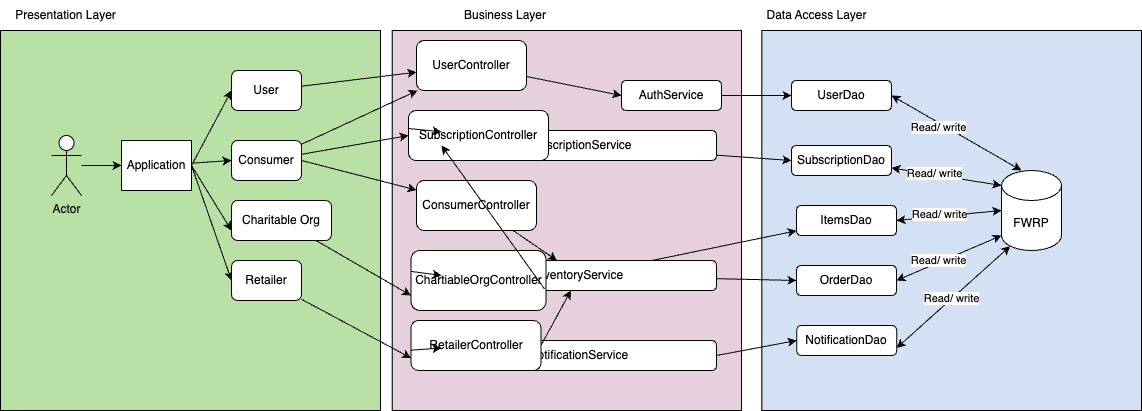

The diagram above was exported from draw.io. Its source (the exported page's mxGraphModel, read from the mxfile embedded in the PNG):
<mxGraphModel dx="2213" dy="879" grid="1" gridSize="10" guides="1" tooltips="1" connect="1" arrows="1" fold="1" page="1" pageScale="1" pageWidth="850" pageHeight="1100" math="0" shadow="0">
  <root>
    <mxCell id="0" />
    <mxCell id="1" parent="0" />
    <mxCell id="2" value="" style="group" vertex="1" connectable="0" parent="1">
      <mxGeometry x="160" y="20" width="350" height="410" as="geometry" />
    </mxCell>
    <mxCell id="3" value="" style="rounded=0;whiteSpace=wrap;html=1;fillColor=#E6D0DE;" vertex="1" parent="2">
      <mxGeometry x="0.7139303482587006" y="30" width="349.28606965174134" height="380" as="geometry" />
    </mxCell>
    <mxCell id="4" value="Business Layer" style="text;html=1;align=center;verticalAlign=middle;whiteSpace=wrap;rounded=0;" vertex="1" parent="2">
      <mxGeometry width="228.10945273631842" height="30" as="geometry" />
    </mxCell>
    <mxCell id="5" value="SubscriptionService" style="rounded=1;whiteSpace=wrap;html=1;" vertex="1" parent="2">
      <mxGeometry x="50" y="130" width="275" height="30" as="geometry" />
    </mxCell>
    <mxCell id="6" value="NotificationService" style="rounded=1;whiteSpace=wrap;html=1;" vertex="1" parent="2">
      <mxGeometry x="50" y="340" width="275" height="30" as="geometry" />
    </mxCell>
    <mxCell id="7" value="InventoryService" style="rounded=1;whiteSpace=wrap;html=1;" vertex="1" parent="2">
      <mxGeometry x="50" y="260" width="275" height="30" as="geometry" />
    </mxCell>
    <mxCell id="8" value="" style="group" vertex="1" connectable="0" parent="1">
      <mxGeometry x="149" y="20" width="201" height="410" as="geometry" />
    </mxCell>
    <mxCell id="9" value="" style="rounded=0;whiteSpace=wrap;html=1;fillColor=#B9E0A5;" vertex="1" parent="8">
      <mxGeometry x="-380" y="30" width="380" height="380" as="geometry" />
    </mxCell>
    <mxCell id="10" value="ConsumerController" style="rounded=1;whiteSpace=wrap;html=1;" vertex="1" parent="8">
      <mxGeometry x="36" y="180" width="120" height="50" as="geometry" />
    </mxCell>
    <mxCell id="11" value="UserController" style="rounded=1;whiteSpace=wrap;html=1;" vertex="1" parent="8">
      <mxGeometry x="36" y="40" width="110" height="50" as="geometry" />
    </mxCell>
    <mxCell id="12" value="SubscriptionController" style="rounded=1;whiteSpace=wrap;html=1;" vertex="1" parent="8">
      <mxGeometry x="28" y="110" width="140" height="50" as="geometry" />
    </mxCell>
    <mxCell id="13" value="RetailerController" style="rounded=1;whiteSpace=wrap;html=1;" vertex="1" parent="8">
      <mxGeometry x="30.5" y="320" width="130" height="50" as="geometry" />
    </mxCell>
    <mxCell id="14" value="ChartiableOrgController" style="rounded=1;whiteSpace=wrap;html=1;" vertex="1" parent="8">
      <mxGeometry x="30.5" y="250" width="135" height="60" as="geometry" />
    </mxCell>
    <mxCell id="15" style="rounded=0;orthogonalLoop=1;jettySize=auto;html=1;entryX=0;entryY=0.5;entryDx=0;entryDy=0;" edge="1" source="16" target="21" parent="1">
      <mxGeometry relative="1" as="geometry" />
    </mxCell>
    <mxCell id="16" value="Actor" style="shape=umlActor;verticalLabelPosition=bottom;verticalAlign=top;html=1;outlineConnect=0;" vertex="1" parent="1">
      <mxGeometry x="-180" y="155" width="30" height="60" as="geometry" />
    </mxCell>
    <mxCell id="17" style="rounded=0;orthogonalLoop=1;jettySize=auto;html=1;exitX=1;exitY=0.5;exitDx=0;exitDy=0;entryX=0;entryY=0.5;entryDx=0;entryDy=0;" edge="1" source="21" target="55" parent="1">
      <mxGeometry relative="1" as="geometry" />
    </mxCell>
    <mxCell id="18" style="rounded=0;orthogonalLoop=1;jettySize=auto;html=1;entryX=0;entryY=0.5;entryDx=0;entryDy=0;" edge="1" source="21" target="57" parent="1">
      <mxGeometry relative="1" as="geometry" />
    </mxCell>
    <mxCell id="19" style="rounded=0;orthogonalLoop=1;jettySize=auto;html=1;entryX=0;entryY=0.75;entryDx=0;entryDy=0;exitX=1;exitY=0.5;exitDx=0;exitDy=0;" edge="1" source="21" target="62" parent="1">
      <mxGeometry relative="1" as="geometry" />
    </mxCell>
    <mxCell id="20" style="rounded=0;orthogonalLoop=1;jettySize=auto;html=1;exitX=1;exitY=0.5;exitDx=0;exitDy=0;entryX=0;entryY=0.5;entryDx=0;entryDy=0;" edge="1" source="21" target="60" parent="1">
      <mxGeometry relative="1" as="geometry" />
    </mxCell>
    <mxCell id="21" value="Application" style="rounded=0;whiteSpace=wrap;html=1;" vertex="1" parent="1">
      <mxGeometry x="-110" y="160" width="70" height="50" as="geometry" />
    </mxCell>
    <mxCell id="22" style="rounded=0;orthogonalLoop=1;jettySize=auto;html=1;entryX=0;entryY=0.5;entryDx=0;entryDy=0;" edge="1" source="11" target="25" parent="1">
      <mxGeometry relative="1" as="geometry" />
    </mxCell>
    <mxCell id="23" style="rounded=0;orthogonalLoop=1;jettySize=auto;html=1;entryX=0;entryY=0.5;entryDx=0;entryDy=0;exitX=0.989;exitY=0.642;exitDx=0;exitDy=0;exitPerimeter=0;" edge="1" source="14" target="5" parent="1">
      <mxGeometry relative="1" as="geometry" />
    </mxCell>
    <mxCell id="24" style="rounded=0;orthogonalLoop=1;jettySize=auto;html=1;" edge="1" source="12" target="5" parent="1">
      <mxGeometry relative="1" as="geometry" />
    </mxCell>
    <mxCell id="25" value="AuthService" style="rounded=1;whiteSpace=wrap;html=1;" vertex="1" parent="1">
      <mxGeometry x="390" y="100" width="100" height="30" as="geometry" />
    </mxCell>
    <mxCell id="26" style="rounded=0;orthogonalLoop=1;jettySize=auto;html=1;" edge="1" source="10" target="7" parent="1">
      <mxGeometry relative="1" as="geometry" />
    </mxCell>
    <mxCell id="27" style="rounded=0;orthogonalLoop=1;jettySize=auto;html=1;entryX=0;entryY=0.5;entryDx=0;entryDy=0;" edge="1" source="14" target="7" parent="1">
      <mxGeometry relative="1" as="geometry">
        <Array as="points" />
      </mxGeometry>
    </mxCell>
    <mxCell id="28" style="rounded=0;orthogonalLoop=1;jettySize=auto;html=1;entryX=0;entryY=0.25;entryDx=0;entryDy=0;" edge="1" source="13" target="6" parent="1">
      <mxGeometry relative="1" as="geometry" />
    </mxCell>
    <mxCell id="29" style="rounded=0;orthogonalLoop=1;jettySize=auto;html=1;exitX=1;exitY=0.5;exitDx=0;exitDy=0;" edge="1" source="13" target="7" parent="1">
      <mxGeometry relative="1" as="geometry" />
    </mxCell>
    <mxCell id="30" value="" style="group" vertex="1" connectable="0" parent="1">
      <mxGeometry x="530" y="20" width="380" height="410" as="geometry" />
    </mxCell>
    <mxCell id="31" value="" style="rounded=0;whiteSpace=wrap;html=1;fillColor=#D4E1F5;" vertex="1" parent="30">
      <mxGeometry x="0.35" y="30" width="379.65" height="380" as="geometry" />
    </mxCell>
    <mxCell id="32" value="Data Access Layer" style="text;html=1;align=center;verticalAlign=middle;whiteSpace=wrap;rounded=0;" vertex="1" parent="30">
      <mxGeometry width="110.79601990049751" height="30" as="geometry" />
    </mxCell>
    <mxCell id="33" value="UserDao" style="rounded=1;whiteSpace=wrap;html=1;" vertex="1" parent="30">
      <mxGeometry x="30" y="80" width="100" height="30" as="geometry" />
    </mxCell>
    <mxCell id="34" value="ItemsDao" style="rounded=1;whiteSpace=wrap;html=1;" vertex="1" parent="30">
      <mxGeometry x="35" y="205" width="100" height="30" as="geometry" />
    </mxCell>
    <mxCell id="35" value="OrderDao" style="rounded=1;whiteSpace=wrap;html=1;" vertex="1" parent="30">
      <mxGeometry x="35" y="265" width="100" height="30" as="geometry" />
    </mxCell>
    <mxCell id="36" value="SubscriptionDao" style="rounded=1;whiteSpace=wrap;html=1;" vertex="1" parent="30">
      <mxGeometry x="30" y="145" width="100" height="30" as="geometry" />
    </mxCell>
    <mxCell id="37" value="NotificationDao" style="rounded=1;whiteSpace=wrap;html=1;" vertex="1" parent="30">
      <mxGeometry x="35.17" y="325" width="100" height="30" as="geometry" />
    </mxCell>
    <mxCell id="38" value="FWRP" style="shape=cylinder3;whiteSpace=wrap;html=1;boundedLbl=1;backgroundOutline=1;size=15;" vertex="1" parent="30">
      <mxGeometry x="240" y="170" width="60" height="80" as="geometry" />
    </mxCell>
    <mxCell id="39" value="" style="endArrow=classic;startArrow=classic;html=1;rounded=0;entryX=1;entryY=0.5;entryDx=0;entryDy=0;exitX=0.333;exitY=0;exitDx=0;exitDy=0;exitPerimeter=0;" edge="1" parent="30" source="38" target="33">
      <mxGeometry width="50" height="50" relative="1" as="geometry">
        <mxPoint x="280" y="180" as="sourcePoint" />
        <mxPoint x="330" y="130" as="targetPoint" />
      </mxGeometry>
    </mxCell>
    <mxCell id="40" value="Read/ write" style="edgeLabel;html=1;align=center;verticalAlign=middle;resizable=0;points=[];" vertex="1" connectable="0" parent="39">
      <mxGeometry x="0.2625" y="4" relative="1" as="geometry">
        <mxPoint as="offset" />
      </mxGeometry>
    </mxCell>
    <mxCell id="41" value="" style="endArrow=classic;startArrow=classic;html=1;rounded=0;entryX=1;entryY=0.75;entryDx=0;entryDy=0;exitX=0;exitY=0;exitDx=0;exitDy=15;exitPerimeter=0;" edge="1" parent="30" source="38" target="36">
      <mxGeometry width="50" height="50" relative="1" as="geometry">
        <mxPoint x="270" y="180" as="sourcePoint" />
        <mxPoint x="140" y="105" as="targetPoint" />
      </mxGeometry>
    </mxCell>
    <mxCell id="42" value="Read/ write" style="edgeLabel;html=1;align=center;verticalAlign=middle;resizable=0;points=[];" vertex="1" connectable="0" parent="41">
      <mxGeometry x="0.2248" y="-2" relative="1" as="geometry">
        <mxPoint as="offset" />
      </mxGeometry>
    </mxCell>
    <mxCell id="43" value="" style="endArrow=classic;startArrow=classic;html=1;rounded=0;entryX=1;entryY=0.5;entryDx=0;entryDy=0;exitX=0;exitY=1;exitDx=0;exitDy=-15;exitPerimeter=0;" edge="1" parent="30" source="38" target="35">
      <mxGeometry width="50" height="50" relative="1" as="geometry">
        <mxPoint x="260" y="205" as="sourcePoint" />
        <mxPoint x="145" y="230" as="targetPoint" />
      </mxGeometry>
    </mxCell>
    <mxCell id="44" value="Read/ write" style="edgeLabel;html=1;align=center;verticalAlign=middle;resizable=0;points=[];" vertex="1" connectable="0" parent="43">
      <mxGeometry x="0.1632" y="-2" relative="1" as="geometry">
        <mxPoint x="-1" as="offset" />
      </mxGeometry>
    </mxCell>
    <mxCell id="45" value="" style="endArrow=classic;startArrow=classic;html=1;rounded=0;entryX=1;entryY=0.5;entryDx=0;entryDy=0;exitX=0;exitY=0.5;exitDx=0;exitDy=0;exitPerimeter=0;" edge="1" parent="30" source="38" target="34">
      <mxGeometry width="50" height="50" relative="1" as="geometry">
        <mxPoint x="250" y="195" as="sourcePoint" />
        <mxPoint x="140" y="178" as="targetPoint" />
      </mxGeometry>
    </mxCell>
    <mxCell id="46" value="Read/ write" style="edgeLabel;html=1;align=center;verticalAlign=middle;resizable=0;points=[];" vertex="1" connectable="0" parent="45">
      <mxGeometry x="0.1946" y="-3" relative="1" as="geometry">
        <mxPoint as="offset" />
      </mxGeometry>
    </mxCell>
    <mxCell id="47" value="" style="endArrow=classic;startArrow=classic;html=1;rounded=0;entryX=1;entryY=0.75;entryDx=0;entryDy=0;exitX=0.145;exitY=1;exitDx=0;exitDy=-4.35;exitPerimeter=0;" edge="1" parent="30" source="38" target="37">
      <mxGeometry width="50" height="50" relative="1" as="geometry">
        <mxPoint x="250" y="220" as="sourcePoint" />
        <mxPoint x="145" y="230" as="targetPoint" />
      </mxGeometry>
    </mxCell>
    <mxCell id="48" value="Read/ write" style="edgeLabel;html=1;align=center;verticalAlign=middle;resizable=0;points=[];" vertex="1" connectable="0" parent="47">
      <mxGeometry x="0.0226" y="-1" relative="1" as="geometry">
        <mxPoint as="offset" />
      </mxGeometry>
    </mxCell>
    <mxCell id="49" style="rounded=0;orthogonalLoop=1;jettySize=auto;html=1;exitX=1;exitY=0.5;exitDx=0;exitDy=0;entryX=0;entryY=0.5;entryDx=0;entryDy=0;" edge="1" source="6" target="37" parent="1">
      <mxGeometry relative="1" as="geometry" />
    </mxCell>
    <mxCell id="50" style="rounded=0;orthogonalLoop=1;jettySize=auto;html=1;entryX=0;entryY=0.5;entryDx=0;entryDy=0;" edge="1" source="25" target="33" parent="1">
      <mxGeometry relative="1" as="geometry" />
    </mxCell>
    <mxCell id="51" style="rounded=0;orthogonalLoop=1;jettySize=auto;html=1;" edge="1" source="7" target="34" parent="1">
      <mxGeometry relative="1" as="geometry" />
    </mxCell>
    <mxCell id="52" style="rounded=0;orthogonalLoop=1;jettySize=auto;html=1;entryX=0;entryY=0.5;entryDx=0;entryDy=0;" edge="1" source="7" target="35" parent="1">
      <mxGeometry relative="1" as="geometry" />
    </mxCell>
    <mxCell id="53" style="rounded=0;orthogonalLoop=1;jettySize=auto;html=1;entryX=0;entryY=0.5;entryDx=0;entryDy=0;" edge="1" source="5" target="36" parent="1">
      <mxGeometry relative="1" as="geometry" />
    </mxCell>
    <mxCell id="54" style="rounded=0;orthogonalLoop=1;jettySize=auto;html=1;" edge="1" source="55" target="11" parent="1">
      <mxGeometry relative="1" as="geometry" />
    </mxCell>
    <mxCell id="55" value="User" style="rounded=1;whiteSpace=wrap;html=1;" vertex="1" parent="1">
      <mxGeometry y="90" width="70" height="40" as="geometry" />
    </mxCell>
    <mxCell id="56" style="rounded=0;orthogonalLoop=1;jettySize=auto;html=1;exitX=1;exitY=0.5;exitDx=0;exitDy=0;" edge="1" source="57" target="10" parent="1">
      <mxGeometry relative="1" as="geometry" />
    </mxCell>
    <mxCell id="57" value="Consumer" style="rounded=1;whiteSpace=wrap;html=1;" vertex="1" parent="1">
      <mxGeometry y="160" width="70" height="40" as="geometry" />
    </mxCell>
    <mxCell id="58" style="rounded=0;orthogonalLoop=1;jettySize=auto;html=1;" edge="1" source="57" target="11" parent="1">
      <mxGeometry relative="1" as="geometry">
        <mxPoint x="100" y="190" as="targetPoint" />
      </mxGeometry>
    </mxCell>
    <mxCell id="59" style="rounded=0;orthogonalLoop=1;jettySize=auto;html=1;entryX=0;entryY=0.75;entryDx=0;entryDy=0;" edge="1" source="60" target="13" parent="1">
      <mxGeometry relative="1" as="geometry" />
    </mxCell>
    <mxCell id="60" value="Retailer" style="rounded=1;whiteSpace=wrap;html=1;" vertex="1" parent="1">
      <mxGeometry y="280" width="70" height="40" as="geometry" />
    </mxCell>
    <mxCell id="61" style="rounded=0;orthogonalLoop=1;jettySize=auto;html=1;entryX=0;entryY=0.75;entryDx=0;entryDy=0;" edge="1" source="62" target="14" parent="1">
      <mxGeometry relative="1" as="geometry" />
    </mxCell>
    <mxCell id="62" value="Charitable Org" style="rounded=1;whiteSpace=wrap;html=1;" vertex="1" parent="1">
      <mxGeometry y="220" width="100" height="40" as="geometry" />
    </mxCell>
    <mxCell id="63" style="rounded=0;orthogonalLoop=1;jettySize=auto;html=1;entryX=0;entryY=0.5;entryDx=0;entryDy=0;" edge="1" source="57" target="12" parent="1">
      <mxGeometry relative="1" as="geometry" />
    </mxCell>
    <mxCell id="64" value="Presentation Layer" style="text;html=1;align=center;verticalAlign=middle;whiteSpace=wrap;rounded=0;" vertex="1" parent="1">
      <mxGeometry x="-231" y="20" width="131" height="30" as="geometry" />
    </mxCell>
  </root>
</mxGraphModel>